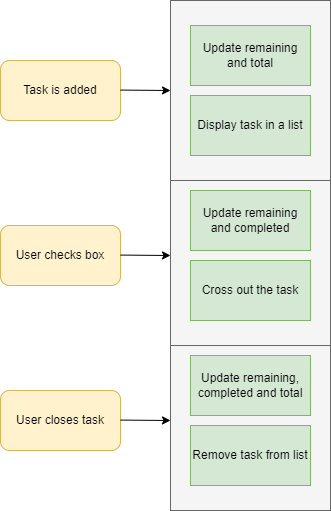

The diagram above was exported from draw.io. Its source (the exported page's mxGraphModel, read from the mxfile embedded in the PNG):
<mxGraphModel dx="1050" dy="573" grid="1" gridSize="10" guides="1" tooltips="1" connect="1" arrows="1" fold="1" page="1" pageScale="1" pageWidth="1100" pageHeight="850" background="none" math="0" shadow="0">
  <root>
    <mxCell id="0" />
    <mxCell id="1" parent="0" />
    <mxCell id="XJoKZooUgpj3WDZAEVSi-18" value="" style="rounded=0;whiteSpace=wrap;html=1;fillColor=#f5f5f5;fontColor=#333333;strokeColor=#666666;" vertex="1" parent="1">
      <mxGeometry x="290" y="390" width="160" height="180" as="geometry" />
    </mxCell>
    <mxCell id="XJoKZooUgpj3WDZAEVSi-17" value="" style="rounded=0;whiteSpace=wrap;html=1;fillColor=#f5f5f5;fontColor=#333333;strokeColor=#666666;" vertex="1" parent="1">
      <mxGeometry x="290" y="225" width="160" height="180" as="geometry" />
    </mxCell>
    <mxCell id="XJoKZooUgpj3WDZAEVSi-16" value="" style="rounded=0;whiteSpace=wrap;html=1;fillColor=#f5f5f5;fontColor=#333333;strokeColor=#666666;" vertex="1" parent="1">
      <mxGeometry x="290" y="60" width="160" height="180" as="geometry" />
    </mxCell>
    <mxCell id="XJoKZooUgpj3WDZAEVSi-1" value="Task is added" style="rounded=1;whiteSpace=wrap;html=1;fillColor=#fff2cc;strokeColor=#d6b656;" vertex="1" parent="1">
      <mxGeometry x="120" y="120" width="120" height="60" as="geometry" />
    </mxCell>
    <mxCell id="XJoKZooUgpj3WDZAEVSi-3" value="" style="endArrow=classic;html=1;rounded=0;" edge="1" parent="1">
      <mxGeometry width="50" height="50" relative="1" as="geometry">
        <mxPoint x="240" y="149.57" as="sourcePoint" />
        <mxPoint x="290" y="150" as="targetPoint" />
      </mxGeometry>
    </mxCell>
    <mxCell id="XJoKZooUgpj3WDZAEVSi-6" value="Update remaining and total" style="rounded=0;whiteSpace=wrap;html=1;fillColor=#d5e8d4;strokeColor=#82b366;" vertex="1" parent="1">
      <mxGeometry x="310" y="85" width="120" height="60" as="geometry" />
    </mxCell>
    <mxCell id="XJoKZooUgpj3WDZAEVSi-7" value="Display task in a list" style="rounded=0;whiteSpace=wrap;html=1;fillColor=#d5e8d4;strokeColor=#82b366;" vertex="1" parent="1">
      <mxGeometry x="310" y="155" width="120" height="60" as="geometry" />
    </mxCell>
    <mxCell id="XJoKZooUgpj3WDZAEVSi-8" value="User checks box" style="rounded=1;whiteSpace=wrap;html=1;fillColor=#fff2cc;strokeColor=#d6b656;" vertex="1" parent="1">
      <mxGeometry x="120" y="285" width="120" height="60" as="geometry" />
    </mxCell>
    <mxCell id="XJoKZooUgpj3WDZAEVSi-9" value="" style="endArrow=classic;html=1;rounded=0;" edge="1" parent="1">
      <mxGeometry width="50" height="50" relative="1" as="geometry">
        <mxPoint x="240" y="314.57" as="sourcePoint" />
        <mxPoint x="290" y="315" as="targetPoint" />
      </mxGeometry>
    </mxCell>
    <mxCell id="XJoKZooUgpj3WDZAEVSi-10" value="Update remaining and completed" style="rounded=0;whiteSpace=wrap;html=1;fillColor=#d5e8d4;strokeColor=#82b366;" vertex="1" parent="1">
      <mxGeometry x="310" y="250" width="120" height="60" as="geometry" />
    </mxCell>
    <mxCell id="XJoKZooUgpj3WDZAEVSi-11" value="Cross out the task" style="rounded=0;whiteSpace=wrap;html=1;fillColor=#d5e8d4;strokeColor=#82b366;" vertex="1" parent="1">
      <mxGeometry x="310" y="320" width="120" height="60" as="geometry" />
    </mxCell>
    <mxCell id="XJoKZooUgpj3WDZAEVSi-12" value="User closes task" style="rounded=1;whiteSpace=wrap;html=1;fillColor=#fff2cc;strokeColor=#d6b656;" vertex="1" parent="1">
      <mxGeometry x="120" y="450" width="120" height="60" as="geometry" />
    </mxCell>
    <mxCell id="XJoKZooUgpj3WDZAEVSi-13" value="" style="endArrow=classic;html=1;rounded=0;" edge="1" parent="1">
      <mxGeometry width="50" height="50" relative="1" as="geometry">
        <mxPoint x="240" y="479.57" as="sourcePoint" />
        <mxPoint x="290" y="480" as="targetPoint" />
      </mxGeometry>
    </mxCell>
    <mxCell id="XJoKZooUgpj3WDZAEVSi-14" value="Update remaining, completed and total" style="rounded=0;whiteSpace=wrap;html=1;fillColor=#d5e8d4;strokeColor=#82b366;" vertex="1" parent="1">
      <mxGeometry x="310" y="415" width="120" height="60" as="geometry" />
    </mxCell>
    <mxCell id="XJoKZooUgpj3WDZAEVSi-15" value="Remove task from list" style="rounded=0;whiteSpace=wrap;html=1;fillColor=#d5e8d4;strokeColor=#82b366;" vertex="1" parent="1">
      <mxGeometry x="310" y="485" width="120" height="60" as="geometry" />
    </mxCell>
  </root>
</mxGraphModel>